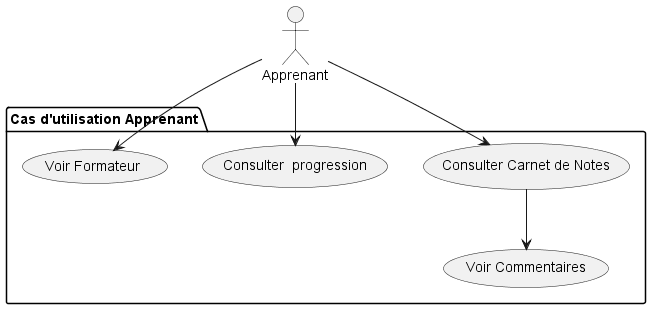

The diagram above was rendered by PlantUML. Its source (embedded in the PNG):
@startuml
actor "Apprenant" as Etudiant

package "Cas d'utilisation Apprenant" {
    usecase "Consulter Carnet de Notes" as UC1
    usecase "Voir Commentaires" as UC2
    usecase "Consulter  progression" as UC3
    usecase "Voir Formateur" as UC4

}

Etudiant --> UC1
Etudiant --> UC3
UC1 -down-> UC2
Etudiant -down-> UC4
@enduml